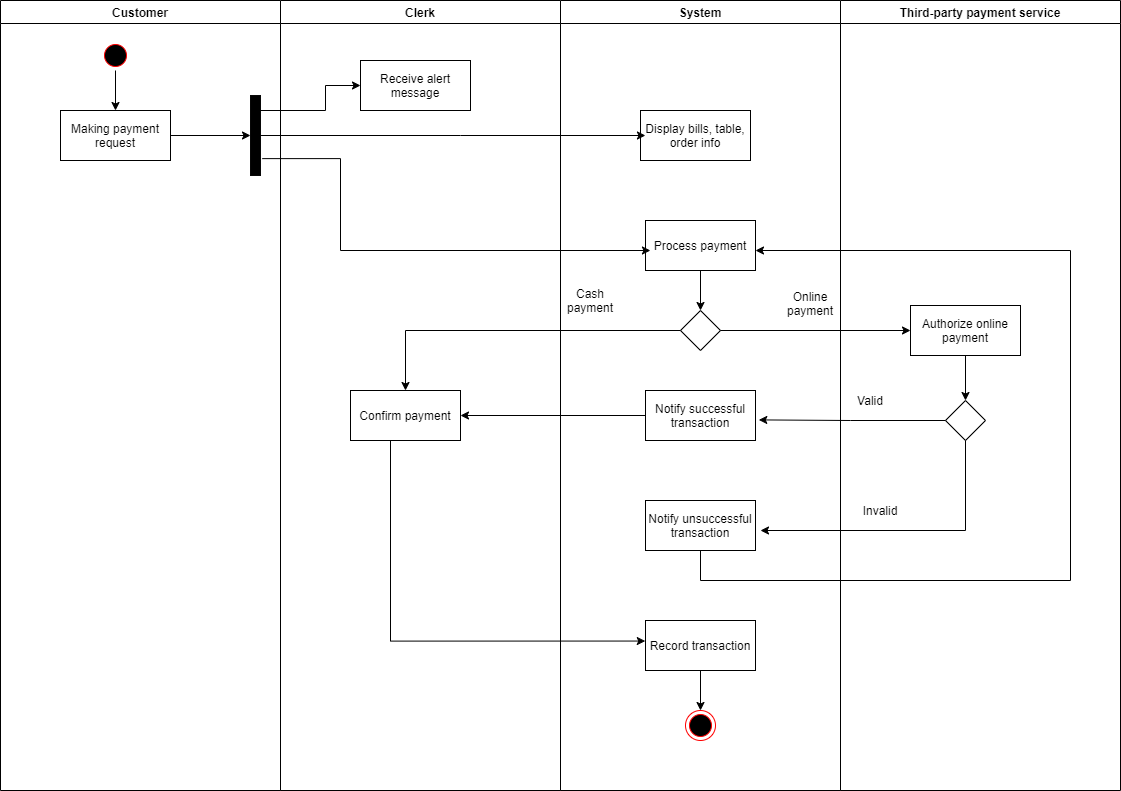

The diagram above was exported from draw.io. Its source (the exported page's mxGraphModel, read from the mxfile embedded in the PNG):
<mxGraphModel dx="1468" dy="763" grid="1" gridSize="10" guides="1" tooltips="1" connect="1" arrows="1" fold="1" page="1" pageScale="1" pageWidth="1169" pageHeight="826" background="none" math="0" shadow="0">
  <root>
    <mxCell id="0" />
    <mxCell id="1" parent="0" />
    <mxCell id="2" value="Customer" style="swimlane;whiteSpace=wrap;startSize=23;" parent="1" vertex="1">
      <mxGeometry x="30" y="120" width="280" height="790" as="geometry" />
    </mxCell>
    <mxCell id="6AA5dfRy3_ipeMtX0nus-71" style="edgeStyle=orthogonalEdgeStyle;rounded=0;orthogonalLoop=1;jettySize=auto;html=1;" parent="2" source="5" target="7" edge="1">
      <mxGeometry relative="1" as="geometry" />
    </mxCell>
    <mxCell id="5" value="" style="ellipse;shape=startState;fillColor=#000000;strokeColor=#ff0000;" parent="2" vertex="1">
      <mxGeometry x="100" y="40" width="30" height="30" as="geometry" />
    </mxCell>
    <mxCell id="7" value="Making payment &#10;request" style="" parent="2" vertex="1">
      <mxGeometry x="60" y="110" width="110" height="50" as="geometry" />
    </mxCell>
    <mxCell id="6AA5dfRy3_ipeMtX0nus-68" value="" style="html=1;points=[];perimeter=orthogonalPerimeter;strokeColor=#080808;fillColor=#000000;" parent="2" vertex="1">
      <mxGeometry x="250" y="95" width="10" height="80" as="geometry" />
    </mxCell>
    <mxCell id="3" value="System" style="swimlane;whiteSpace=wrap;startSize=23;" parent="1" vertex="1">
      <mxGeometry x="590" y="120" width="280" height="790" as="geometry" />
    </mxCell>
    <mxCell id="6AA5dfRy3_ipeMtX0nus-57" value="Display bills, table,&#10;order info" style="" parent="3" vertex="1">
      <mxGeometry x="80" y="110" width="110" height="50" as="geometry" />
    </mxCell>
    <mxCell id="6AA5dfRy3_ipeMtX0nus-74" style="edgeStyle=orthogonalEdgeStyle;rounded=0;orthogonalLoop=1;jettySize=auto;html=1;entryX=0.5;entryY=0;entryDx=0;entryDy=0;" parent="3" source="6AA5dfRy3_ipeMtX0nus-58" target="6AA5dfRy3_ipeMtX0nus-62" edge="1">
      <mxGeometry relative="1" as="geometry" />
    </mxCell>
    <mxCell id="6AA5dfRy3_ipeMtX0nus-58" value="Process payment" style="" parent="3" vertex="1">
      <mxGeometry x="85" y="220" width="110" height="50" as="geometry" />
    </mxCell>
    <mxCell id="6AA5dfRy3_ipeMtX0nus-62" value="" style="rhombus;whiteSpace=wrap;html=1;" parent="3" vertex="1">
      <mxGeometry x="120" y="310" width="40" height="40" as="geometry" />
    </mxCell>
    <mxCell id="6AA5dfRy3_ipeMtX0nus-77" value="Online payment" style="text;html=1;strokeColor=none;fillColor=none;align=center;verticalAlign=middle;whiteSpace=wrap;rounded=0;" parent="3" vertex="1">
      <mxGeometry x="230" y="293" width="40" height="20" as="geometry" />
    </mxCell>
    <mxCell id="6AA5dfRy3_ipeMtX0nus-78" value="Notify successful&#10;transaction" style="" parent="3" vertex="1">
      <mxGeometry x="85" y="390" width="110" height="50" as="geometry" />
    </mxCell>
    <mxCell id="6AA5dfRy3_ipeMtX0nus-81" value="Cash payment" style="text;html=1;strokeColor=none;fillColor=none;align=center;verticalAlign=middle;whiteSpace=wrap;rounded=0;" parent="3" vertex="1">
      <mxGeometry x="10" y="290" width="40" height="20" as="geometry" />
    </mxCell>
    <mxCell id="6AA5dfRy3_ipeMtX0nus-86" style="edgeStyle=orthogonalEdgeStyle;rounded=0;orthogonalLoop=1;jettySize=auto;html=1;entryX=0.5;entryY=0;entryDx=0;entryDy=0;" parent="3" source="6AA5dfRy3_ipeMtX0nus-82" target="6AA5dfRy3_ipeMtX0nus-85" edge="1">
      <mxGeometry relative="1" as="geometry" />
    </mxCell>
    <mxCell id="6AA5dfRy3_ipeMtX0nus-82" value="Record transaction" style="" parent="3" vertex="1">
      <mxGeometry x="85" y="620" width="110" height="50" as="geometry" />
    </mxCell>
    <mxCell id="6AA5dfRy3_ipeMtX0nus-85" value="" style="ellipse;shape=endState;fillColor=#000000;strokeColor=#ff0000" parent="3" vertex="1">
      <mxGeometry x="125" y="710" width="30" height="30" as="geometry" />
    </mxCell>
    <mxCell id="6AA5dfRy3_ipeMtX0nus-106" style="edgeStyle=orthogonalEdgeStyle;rounded=0;orthogonalLoop=1;jettySize=auto;html=1;" parent="3" source="6AA5dfRy3_ipeMtX0nus-103" target="6AA5dfRy3_ipeMtX0nus-58" edge="1">
      <mxGeometry relative="1" as="geometry">
        <Array as="points">
          <mxPoint x="140" y="580" />
          <mxPoint x="510" y="580" />
          <mxPoint x="510" y="250" />
        </Array>
      </mxGeometry>
    </mxCell>
    <mxCell id="6AA5dfRy3_ipeMtX0nus-103" value="Notify unsuccessful&#10;transaction" style="" parent="3" vertex="1">
      <mxGeometry x="85" y="500" width="110" height="50" as="geometry" />
    </mxCell>
    <mxCell id="4" value="Third-party payment service" style="swimlane;whiteSpace=wrap" parent="1" vertex="1">
      <mxGeometry x="870" y="120" width="280" height="790" as="geometry" />
    </mxCell>
    <mxCell id="6AA5dfRy3_ipeMtX0nus-89" style="edgeStyle=orthogonalEdgeStyle;rounded=0;orthogonalLoop=1;jettySize=auto;html=1;entryX=0.5;entryY=0;entryDx=0;entryDy=0;" parent="4" source="6AA5dfRy3_ipeMtX0nus-60" target="6AA5dfRy3_ipeMtX0nus-87" edge="1">
      <mxGeometry relative="1" as="geometry" />
    </mxCell>
    <mxCell id="6AA5dfRy3_ipeMtX0nus-60" value="Authorize online&#10;payment" style="" parent="4" vertex="1">
      <mxGeometry x="70" y="305" width="110" height="50" as="geometry" />
    </mxCell>
    <mxCell id="6AA5dfRy3_ipeMtX0nus-87" value="" style="rhombus;whiteSpace=wrap;html=1;" parent="4" vertex="1">
      <mxGeometry x="105" y="400" width="40" height="40" as="geometry" />
    </mxCell>
    <mxCell id="6AA5dfRy3_ipeMtX0nus-90" value="Valid" style="text;html=1;strokeColor=none;fillColor=none;align=center;verticalAlign=middle;whiteSpace=wrap;rounded=0;" parent="4" vertex="1">
      <mxGeometry x="10" y="390" width="40" height="20" as="geometry" />
    </mxCell>
    <mxCell id="6AA5dfRy3_ipeMtX0nus-105" value="Invalid" style="text;html=1;strokeColor=none;fillColor=none;align=center;verticalAlign=middle;whiteSpace=wrap;rounded=0;" parent="4" vertex="1">
      <mxGeometry x="20" y="500" width="40" height="20" as="geometry" />
    </mxCell>
    <mxCell id="6AA5dfRy3_ipeMtX0nus-47" value="Clerk" style="swimlane;whiteSpace=wrap;startSize=23;" parent="1" vertex="1">
      <mxGeometry x="310" y="120" width="280" height="790" as="geometry" />
    </mxCell>
    <mxCell id="6AA5dfRy3_ipeMtX0nus-50" value="Receive alert&#10;message" style="" parent="6AA5dfRy3_ipeMtX0nus-47" vertex="1">
      <mxGeometry x="80" y="60" width="110" height="50" as="geometry" />
    </mxCell>
    <mxCell id="6AA5dfRy3_ipeMtX0nus-59" value="Confirm payment" style="" parent="6AA5dfRy3_ipeMtX0nus-47" vertex="1">
      <mxGeometry x="70" y="390" width="110" height="50" as="geometry" />
    </mxCell>
    <mxCell id="6AA5dfRy3_ipeMtX0nus-55" style="edgeStyle=orthogonalEdgeStyle;rounded=0;orthogonalLoop=1;jettySize=auto;html=1;" parent="1" source="7" edge="1">
      <mxGeometry relative="1" as="geometry">
        <mxPoint x="280" y="255" as="targetPoint" />
      </mxGeometry>
    </mxCell>
    <mxCell id="6AA5dfRy3_ipeMtX0nus-56" style="edgeStyle=orthogonalEdgeStyle;rounded=0;orthogonalLoop=1;jettySize=auto;html=1;entryX=0.045;entryY=0.5;entryDx=0;entryDy=0;entryPerimeter=0;" parent="1" target="6AA5dfRy3_ipeMtX0nus-57" edge="1">
      <mxGeometry relative="1" as="geometry">
        <mxPoint x="200" y="345" as="targetPoint" />
        <mxPoint x="290" y="255" as="sourcePoint" />
        <Array as="points">
          <mxPoint x="490" y="255" />
          <mxPoint x="490" y="255" />
        </Array>
      </mxGeometry>
    </mxCell>
    <mxCell id="6AA5dfRy3_ipeMtX0nus-70" style="edgeStyle=orthogonalEdgeStyle;rounded=0;orthogonalLoop=1;jettySize=auto;html=1;entryX=0;entryY=0.5;entryDx=0;entryDy=0;" parent="1" source="6AA5dfRy3_ipeMtX0nus-68" target="6AA5dfRy3_ipeMtX0nus-50" edge="1">
      <mxGeometry relative="1" as="geometry">
        <Array as="points">
          <mxPoint x="355" y="230" />
          <mxPoint x="355" y="205" />
        </Array>
      </mxGeometry>
    </mxCell>
    <mxCell id="6AA5dfRy3_ipeMtX0nus-73" style="edgeStyle=orthogonalEdgeStyle;rounded=0;orthogonalLoop=1;jettySize=auto;html=1;entryX=0;entryY=0.5;entryDx=0;entryDy=0;" parent="1" source="6AA5dfRy3_ipeMtX0nus-62" target="6AA5dfRy3_ipeMtX0nus-60" edge="1">
      <mxGeometry relative="1" as="geometry" />
    </mxCell>
    <mxCell id="6AA5dfRy3_ipeMtX0nus-76" style="edgeStyle=orthogonalEdgeStyle;rounded=0;orthogonalLoop=1;jettySize=auto;html=1;entryX=0.045;entryY=0.6;entryDx=0;entryDy=0;entryPerimeter=0;exitX=1.176;exitY=0.789;exitDx=0;exitDy=0;exitPerimeter=0;" parent="1" source="6AA5dfRy3_ipeMtX0nus-68" target="6AA5dfRy3_ipeMtX0nus-58" edge="1">
      <mxGeometry relative="1" as="geometry">
        <mxPoint x="144.99999999999977" y="370" as="targetPoint" />
        <Array as="points">
          <mxPoint x="370" y="278" />
          <mxPoint x="370" y="370" />
        </Array>
      </mxGeometry>
    </mxCell>
    <mxCell id="6AA5dfRy3_ipeMtX0nus-83" style="edgeStyle=orthogonalEdgeStyle;rounded=0;orthogonalLoop=1;jettySize=auto;html=1;entryX=-0.002;entryY=0.411;entryDx=0;entryDy=0;entryPerimeter=0;" parent="1" source="6AA5dfRy3_ipeMtX0nus-59" target="6AA5dfRy3_ipeMtX0nus-82" edge="1">
      <mxGeometry relative="1" as="geometry">
        <mxPoint x="435" y="640" as="targetPoint" />
        <Array as="points">
          <mxPoint x="420" y="761" />
        </Array>
      </mxGeometry>
    </mxCell>
    <mxCell id="6AA5dfRy3_ipeMtX0nus-92" style="edgeStyle=orthogonalEdgeStyle;rounded=0;orthogonalLoop=1;jettySize=auto;html=1;entryX=1.03;entryY=0.588;entryDx=0;entryDy=0;entryPerimeter=0;" parent="1" source="6AA5dfRy3_ipeMtX0nus-87" target="6AA5dfRy3_ipeMtX0nus-78" edge="1">
      <mxGeometry relative="1" as="geometry">
        <mxPoint x="810" y="540" as="targetPoint" />
      </mxGeometry>
    </mxCell>
    <mxCell id="6AA5dfRy3_ipeMtX0nus-79" style="edgeStyle=orthogonalEdgeStyle;rounded=0;orthogonalLoop=1;jettySize=auto;html=1;entryX=0.5;entryY=0;entryDx=0;entryDy=0;" parent="1" source="6AA5dfRy3_ipeMtX0nus-62" target="6AA5dfRy3_ipeMtX0nus-59" edge="1">
      <mxGeometry relative="1" as="geometry">
        <mxPoint x="730" y="510" as="targetPoint" />
      </mxGeometry>
    </mxCell>
    <mxCell id="6AA5dfRy3_ipeMtX0nus-102" style="edgeStyle=orthogonalEdgeStyle;rounded=0;orthogonalLoop=1;jettySize=auto;html=1;entryX=1;entryY=0.5;entryDx=0;entryDy=0;" parent="1" source="6AA5dfRy3_ipeMtX0nus-78" target="6AA5dfRy3_ipeMtX0nus-59" edge="1">
      <mxGeometry relative="1" as="geometry" />
    </mxCell>
    <mxCell id="6AA5dfRy3_ipeMtX0nus-104" style="edgeStyle=orthogonalEdgeStyle;rounded=0;orthogonalLoop=1;jettySize=auto;html=1;" parent="1" source="6AA5dfRy3_ipeMtX0nus-87" edge="1">
      <mxGeometry relative="1" as="geometry">
        <mxPoint x="790" y="650" as="targetPoint" />
        <Array as="points">
          <mxPoint x="995" y="650" />
        </Array>
      </mxGeometry>
    </mxCell>
  </root>
</mxGraphModel>